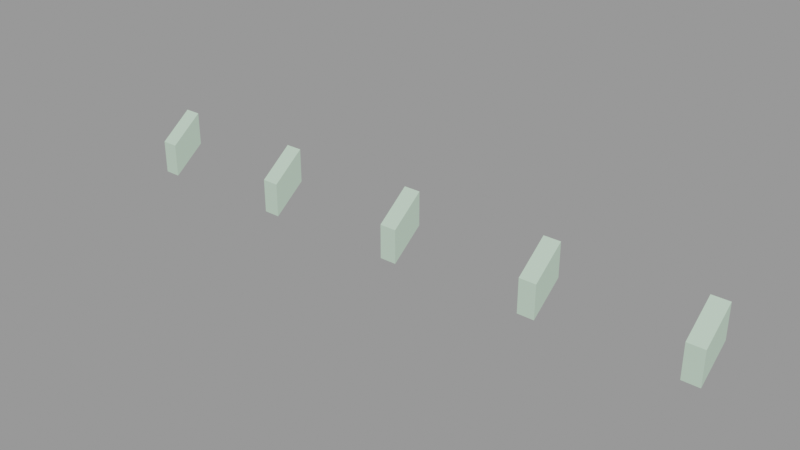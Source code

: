 # Source: rafter_caps001a.blend  (saved by Blender 2.92.15; exported with 4.5.12 LTS)
import bpy
from mathutils import Matrix  # noqa: F401  (used for matrix-valued properties, if any)

bpy.ops.wm.read_factory_settings(use_empty=True)
scene = bpy.context.scene
scene.name = 'rafter_caps001a.qc'

# ---- collections
col_rafter_caps001a = bpy.data.collections.new('rafter_caps001a'); scene.collection.children.link(col_rafter_caps001a)

# ---- materials (node trees are filled in below, after node groups)
mat_rafters001 = bpy.data.materials.new('rafters001')
mat_rafters001.use_transparent_shadow = False
mat_rafters001.diffuse_color = (0.5318, 0.7045, 0.5605, 1.0)

# ---- material node trees

# ---- meshes
me_rafter_caps001a_reference = bpy.data.meshes.new('rafter_caps001a_reference')
me_rafter_caps001a_reference.from_pydata([(-144.0, -16.0, -12.0), (-136.0, -16.0, -12.0), (-144.0, -6e-06, 2e-06), (-136.0, -6e-06, 2e-06), (144.0, -16.0, -28.0), (144.0, -16.0, -12.0), (136.0, -16.0, -28.0), (136.0, -16.0, -12.0), (144.0, 6e-06, 2e-06), (144.0, 7e-06, -16.0), (136.0, 7e-06, -16.0), (136.0, 6e-06, 2e-06), (74.0, -16.0, -28.0), (74.0, -16.0, -12.0), (66.0, -16.0, -28.0), (66.0, -16.0, -12.0), (74.0, 3e-06, 2e-06), (74.0, 4e-06, -16.0), (66.0, 4e-06, -16.0), (66.0, 3e-06, 2e-06), (4.0, -16.0, -28.0), (4.0, -16.0, -12.0), (-4.0, -16.0, -28.0), (-4.0, -16.0, -12.0), (4.0, 0.0, 2e-06), (4.0, 1e-06, -16.0), (-4.0, 1e-06, -16.0), (-4.0, 0.0, 2e-06), (-66.0, -16.0, -28.0), (-66.0, -16.0, -12.0), (-74.0, -16.0, -28.0), (-74.0, -16.0, -12.0), (-66.0, -3e-06, 2e-06), (-66.0, -2e-06, -16.0), (-74.0, -3e-06, -16.0), (-74.0, -3e-06, 2e-06), (-136.0, -16.0, -28.0), (-144.0, -16.0, -28.0), (-136.0, -5e-06, -16.0), (-144.0, -6e-06, -16.0)], [], [(0, 1, 2), (1, 3, 2), (4, 5, 6), (5, 7, 6), (8, 5, 9), (9, 5, 4), (6, 7, 10), (7, 11, 10), (10, 9, 6), (9, 4, 6), (7, 5, 11), (5, 8, 11), (12, 13, 14), (13, 15, 14), (16, 13, 17), (17, 13, 12), (14, 15, 18), (15, 19, 18), (18, 17, 14), (17, 12, 14), (15, 13, 19), (13, 16, 19), (20, 21, 22), (21, 23, 22), (24, 21, 25), (25, 21, 20), (22, 23, 26), (23, 27, 26), (26, 25, 22), (25, 20, 22), (23, 21, 27), (21, 24, 27), (28, 29, 30), (29, 31, 30), (32, 29, 33), (33, 29, 28), (30, 31, 34), (31, 35, 34), (34, 33, 30), (33, 28, 30), (31, 29, 35), (29, 32, 35), (36, 1, 37), (1, 0, 37), (3, 1, 38), (38, 1, 36), (37, 0, 39), (0, 2, 39), (39, 38, 37), (38, 36, 37)])
me_rafter_caps001a_reference.polygons.foreach_set('use_smooth', [True] * 50)
_k = set([(0, 1), (0, 2), (0, 37), (0, 39), (1, 2), (1, 3), (1, 36), (4, 5), (4, 6), (4, 9), (5, 7), (5, 8), (5, 11), (6, 7), (6, 9), (6, 10), (7, 10), (7, 11), (12, 13), (12, 14), (12, 17), (13, 15), (13, 16), (13, 19), (14, 15), (14, 17), (14, 18), (15, 18), (15, 19), (20, 21), (20, 22), (20, 25), (21, 23), (21, 24), (21, 27), (22, 23), (22, 25), (22, 26), (23, 26), (23, 27), (28, 29), (28, 30), (28, 33), (29, 31), (29, 32), (29, 35), (30, 31), (30, 33), (30, 34), (31, 34), (31, 35), (36, 37), (36, 38), (37, 38), (37, 39)])
me_rafter_caps001a_reference.attributes.new('sharp_edge', 'BOOLEAN', 'EDGE').data.foreach_set('value', [ (min(e.vertices), max(e.vertices)) in _k for e in me_rafter_caps001a_reference.edges])
_uv = me_rafter_caps001a_reference.uv_layers.new(name='UVMap')
_uv.uv.foreach_set('vector', [0.1451, 0.908, 0.1451, 0.8736, 0.07612, 0.908, 0.1451, 0.8736, 0.07612, 0.8736, 0.07612, 0.908, 0.2254, 0.6796, 0.2254, 0.7501, 0.1901, 0.6796, 0.2254, 0.7501, 0.1901, 0.7501, 0.1901, 0.6796, 0.7488, 0.7145, 0.6799, 0.7145, 0.7157, 0.6602, 0.7157, 0.6602, 0.6799, 0.7145, 0.6468, 0.6602, 0.7823, 0.804, 0.7492, 0.7488, 0.7133, 0.804, 0.7492, 0.7488, 0.6802, 0.7488, 0.7133, 0.804, 0.7133, 0.804, 0.7133, 0.8358, 0.7823, 0.804, 0.7133, 0.8358, 0.7823, 0.8358, 0.7823, 0.804, 0.7492, 0.7488, 0.7492, 0.7143, 0.6802, 0.7488, 0.7492, 0.7143, 0.6802, 0.7143, 0.6802, 0.7488, 0.5827, 0.6774, 0.5827, 0.748, 0.5474, 0.6774, 0.5827, 0.748, 0.5474, 0.748, 0.5474, 0.6774, 0.414, 0.8738, 0.345, 0.8738, 0.3809, 0.8195, 0.3809, 0.8195, 0.345, 0.8738, 0.3119, 0.8195, 0.4474, 0.9632, 0.4143, 0.908, 0.3784, 0.9632, 0.4143, 0.908, 0.3453, 0.908, 0.3784, 0.9632, 0.3784, 0.9632, 0.3784, 0.9951, 0.4474, 0.9632, 0.3784, 0.9951, 0.4474, 0.9951, 0.4474, 0.9632, 0.4143, 0.908, 0.4143, 0.8736, 0.3453, 0.908, 0.4143, 0.8736, 0.3453, 0.8736, 0.3453, 0.908, 0.5008, 0.6774, 0.5008, 0.748, 0.4655, 0.6774, 0.5008, 0.748, 0.4655, 0.748, 0.4655, 0.6774, 0.3321, 0.8738, 0.2631, 0.8738, 0.299, 0.8195, 0.299, 0.8195, 0.2631, 0.8738, 0.23, 0.8195, 0.3655, 0.9632, 0.3324, 0.908, 0.2965, 0.9632, 0.3324, 0.908, 0.2634, 0.908, 0.2965, 0.9632, 0.2965, 0.9632, 0.2965, 0.9951, 0.3655, 0.9632, 0.2965, 0.9951, 0.3655, 0.9951, 0.3655, 0.9632, 0.3324, 0.908, 0.3324, 0.8736, 0.2634, 0.908, 0.3324, 0.8736, 0.2634, 0.8736, 0.2634, 0.908, 0.4165, 0.6774, 0.4165, 0.748, 0.3812, 0.6774, 0.4165, 0.748, 0.3812, 0.748, 0.3812, 0.6774, 0.5347, 0.8738, 0.4657, 0.8738, 0.5016, 0.8195, 0.5016, 0.8195, 0.4657, 0.8738, 0.4326, 0.8195, 0.5681, 0.9632, 0.535, 0.908, 0.4991, 0.9632, 0.535, 0.908, 0.466, 0.908, 0.4991, 0.9632, 0.4991, 0.9632, 0.4991, 0.9951, 0.5681, 0.9632, 0.4991, 0.9951, 0.5681, 0.9951, 0.5681, 0.9632, 0.535, 0.908, 0.535, 0.8736, 0.466, 0.908, 0.535, 0.8736, 0.466, 0.8736, 0.466, 0.908, 0.3135, 0.6774, 0.3135, 0.748, 0.2782, 0.6774, 0.3135, 0.748, 0.2782, 0.748, 0.2782, 0.6774, 0.1448, 0.8738, 0.07582, 0.8738, 0.1117, 0.8195, 0.1117, 0.8195, 0.07582, 0.8738, 0.04271, 0.8195, 0.1782, 0.9632, 0.1451, 0.908, 0.1092, 0.9632, 0.1451, 0.908, 0.07612, 0.908, 0.1092, 0.9632, 0.1092, 0.9632, 0.1092, 0.9951, 0.1782, 0.9632, 0.1092, 0.9951, 0.1782, 0.9951, 0.1782, 0.9632])
me_rafter_caps001a_reference.materials.append(mat_rafters001)
me_rafter_caps001a_reference.use_remesh_fix_poles = True
me_rafter_caps001a_reference.use_remesh_preserve_attributes = False
me_rafter_caps001a_reference.use_mirror_vertex_groups = False
me_rafter_caps001a_reference.update()
me_rafter_caps001a_reference.normals_split_custom_set([tuple(v) for v in zip(*[iter([0.0, -0.6, 0.8, 0.0, -0.6, 0.8, 0.0, -0.6, 0.8, 0.0, -0.6, 0.8, 0.0, -0.6, 0.8, 0.0, -0.6, 0.8, 0.0, -1.0, 0.0, 0.0, -1.0, -8.403e-08, 0.0, -1.0, -3.519e-08, 0.0, -1.0, -8.403e-08, 0.0, -1.0, -1.192e-07, 0.0, -1.0, -3.519e-08, 1.0, -9.537e-07, 0.0, 1.0, -3.827e-07, 0.0, 1.0, -5.711e-07, 0.0, 1.0, -5.711e-07, 0.0, 1.0, -3.827e-07, 0.0, 1.0, 0.0, 0.0, -1.0, 0.0, 0.0, -1.0, 0.0, 0.0, -1.0, 0.0, 0.0, -1.0, 0.0, 0.0, -1.0, 0.0, 0.0, -1.0, 0.0, 0.0, 0.0, 0.6, -0.8, 0.0, 0.6, -0.8, 0.0, 0.6, -0.8, 0.0, 0.6, -0.8, 0.0, 0.6, -0.8, 0.0, 0.6, -0.8, 0.0, -0.6, 0.8, 0.0, -0.6, 0.8, 0.0, -0.6, 0.8, 0.0, -0.6, 0.8, 0.0, -0.6, 0.8, 0.0, -0.6, 0.8, 1.192e-07, -1.0, 0.0, 3.519e-08, -1.0, 0.0, 8.402e-08, -1.0, 0.0, 3.519e-08, -1.0, 0.0, 0.0, -1.0, 0.0, 8.402e-08, -1.0, 0.0, 1.0, 0.0, 0.0, 1.0, 0.0, 0.0, 1.0, 0.0, 0.0, 1.0, 0.0, 0.0, 1.0, 0.0, 0.0, 1.0, 0.0, 0.0, -1.0, 0.0, 0.0, -1.0, 0.0, 0.0, -1.0, 0.0, 0.0, -1.0, 0.0, 0.0, -1.0, 0.0, 0.0, -1.0, 0.0, 0.0, 0.0, 0.6, -0.8, 0.0, 0.6, -0.8, 0.0, 0.6, -0.8, 4.769e-08, 0.6, -0.8, 4.769e-08, 0.6, -0.8, 4.769e-08, 0.6, -0.8, 0.0, -0.6, 0.8, 0.0, -0.6, 0.8, 0.0, -0.6, 0.8, 0.0, -0.6, 0.8, 0.0, -0.6, 0.8, 0.0, -0.6, 0.8, 0.0, -1.0, 0.0, 8.402e-08, -1.0, -8.403e-08, 3.519e-08, -1.0, -3.519e-08, 8.402e-08, -1.0, -8.403e-08, 1.192e-07, -1.0, -1.192e-07, 3.519e-08, -1.0, -3.519e-08, 1.0, 0.0, 0.0, 1.0, 0.0, 0.0, 1.0, 0.0, 0.0, 1.0, 0.0, 0.0, 1.0, 0.0, 0.0, 1.0, 0.0, 0.0, -1.0, -4.471e-08, -3.553e-15, -1.0, -4.471e-08, -3.553e-15, -1.0, -4.471e-08, -3.553e-15, -1.0, -8.941e-08, -3.553e-15, -1.0, -8.941e-08, -3.553e-15, -1.0, -8.941e-08, -3.553e-15, 0.0, 0.6, -0.8, 0.0, 0.6, -0.8, 0.0, 0.6, -0.8, 0.0, 0.6, -0.8, 0.0, 0.6, -0.8, 0.0, 0.6, -0.8, 9.537e-08, -0.6, 0.8, 9.537e-08, -0.6, 0.8, 9.537e-08, -0.6, 0.8, 0.0, -0.6, 0.8, 0.0, -0.6, 0.8, 0.0, -0.6, 0.8, 0.0, -1.0, 0.0, 0.0, -1.0, 0.0, 0.0, -1.0, 0.0, 0.0, -1.0, 0.0, 0.0, -1.0, 0.0, 0.0, -1.0, 0.0, 1.0, 0.0, 0.0, 1.0, 0.0, 0.0, 1.0, 0.0, 0.0, 1.0, 0.0, 0.0, 1.0, 0.0, 0.0, 1.0, 0.0, 0.0, -1.0, 0.0, 0.0, -1.0, 0.0, 0.0, -1.0, 0.0, 0.0, -1.0, 0.0, 0.0, -1.0, 0.0, 0.0, -1.0, 0.0, 0.0, 0.0, 0.6, -0.8, 0.0, 0.6, -0.8, 0.0, 0.6, -0.8, 0.0, 0.6, -0.8, 0.0, 0.6, -0.8, 0.0, 0.6, -0.8, 0.0, -0.6, 0.8, 0.0, -0.6, 0.8, 0.0, -0.6, 0.8, 0.0, -0.6, 0.8, 0.0, -0.6, 0.8, 0.0, -0.6, 0.8, 2.384e-07, -1.0, -2.384e-07, 7.038e-08, -1.0, -7.038e-08, 1.68e-07, -1.0, -1.681e-07, 7.038e-08, -1.0, -7.038e-08, 0.0, -1.0, 0.0, 1.68e-07, -1.0, -1.681e-07, 1.0, 0.0, 0.0, 1.0, 0.0, 0.0, 1.0, 0.0, 0.0, 1.0, 0.0, 0.0, 1.0, 0.0, 0.0, 1.0, 0.0, 0.0, -1.0, 0.0, 0.0, -1.0, 0.0, 0.0, -1.0, 0.0, 0.0, -1.0, -1.907e-06, 0.0, -1.0, -1.907e-06, 0.0, -1.0, -1.907e-06, 0.0, 3.815e-07, 0.6, -0.8, 3.815e-07, 0.6, -0.8, 3.815e-07, 0.6, -0.8, -2.861e-07, 0.6, -0.8, -2.861e-07, 0.6, -0.8, -2.861e-07, 0.6, -0.8])] * 3)])
arm_rafter_caps001a_qc_skeleton = bpy.data.armatures.new('rafter_caps001a.qc_skeleton')  # bones are not reproduced

# ---- objects
ob_rafter_caps001a_qc_skeleton = bpy.data.objects.new('rafter_caps001a.qc_skeleton', arm_rafter_caps001a_qc_skeleton)
ob_rafter_caps001a_reference = bpy.data.objects.new('rafter_caps001a_reference', me_rafter_caps001a_reference)

# ---- transforms, parenting, visibility, modifiers, constraints
ob_rafter_caps001a_qc_skeleton.location = (0.0, 0.0, 0.0)
ob_rafter_caps001a_qc_skeleton.show_in_front = True
ob_rafter_caps001a_qc_skeleton.lineart.crease_threshold = 0.0
ob_rafter_caps001a_reference.parent = ob_rafter_caps001a_qc_skeleton
ob_rafter_caps001a_reference.location = (0.0, 0.0, 0.0)
ob_rafter_caps001a_reference.lineart.crease_threshold = 0.0
_vg = ob_rafter_caps001a_reference.vertex_groups.new(name='static_prop')
_vg.add([0, 1, 2, 3, 4, 5, 6, 7, 8, 9, 10, 11, 12, 13, 14, 15, 16, 17, 18, 19, 20, 21, 22, 23, 24, 25, 26, 27, 28, 29, 30, 31, 32, 33, 34, 35, 36, 37, 38, 39], 1.0, 'REPLACE')
_m = ob_rafter_caps001a_reference.modifiers.new('Armature', 'ARMATURE')
_m.object = ob_rafter_caps001a_qc_skeleton

# ---- collection membership
scene.collection.objects.link(ob_rafter_caps001a_qc_skeleton)
scene.collection.objects.link(ob_rafter_caps001a_reference)
col_rafter_caps001a.objects.link(ob_rafter_caps001a_qc_skeleton)
col_rafter_caps001a.objects.link(ob_rafter_caps001a_reference)

# ---- scene / render settings (as saved in the file)
scene.frame_start = 1; scene.frame_end = 250; scene.frame_set(0)
scene.render.engine = 'BLENDER_EEVEE_NEXT'
scene.cycles.use_denoising = False
scene.cycles.samples = 128
scene.cycles.sampling_pattern = 'TABULATED_SOBOL'
scene.cycles.use_adaptive_sampling = False
scene.cycles.use_light_tree = False
scene.view_settings.view_transform = 'Filmic'
bpy.context.view_layer.update()

# ---- added for rendering (the .blend has no active camera and no usable light): camera, sun + grey world if the file has none
cam_auto = bpy.data.cameras.new('AutoCamera')
cam_auto.lens = 50.0
cam_auto.sensor_width = 36.0
cam_auto.clip_end = 4705.66
ob_auto_camera = bpy.data.objects.new('AutoCamera', cam_auto)
scene.collection.objects.link(ob_auto_camera)
ob_auto_camera.location = (268.13, -329.756, 200.504)
ob_auto_camera.rotation_euler = (1.09748, -7.21219e-08, 0.694738)
scene.camera = ob_auto_camera
light_auto_sun = bpy.data.lights.new('AutoSun', 'SUN')
light_auto_sun.energy = 3.0
light_auto_sun.angle = 0.0523599
ob_auto_sun = bpy.data.objects.new('AutoSun', light_auto_sun)
scene.collection.objects.link(ob_auto_sun)
ob_auto_sun.rotation_euler = (0.872665, 0.174533, 0.523599)
if scene.world is None:
    world_auto = bpy.data.worlds.new('AutoWorld')
    world_auto.color = (0.3, 0.3, 0.3)
    scene.world = world_auto
bpy.context.view_layer.update()

